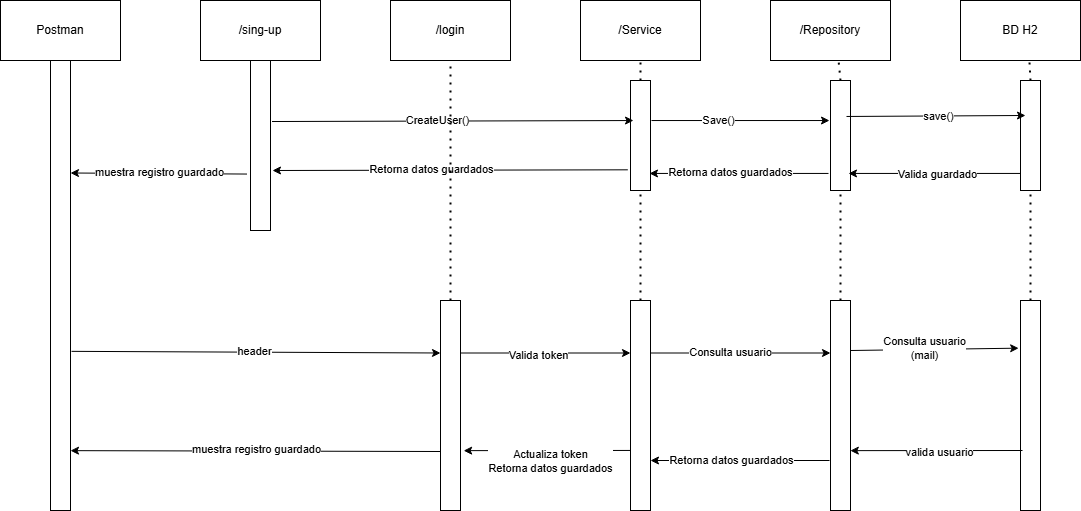

The diagram above was exported from draw.io. Its source (the exported page's mxGraphModel, read from the mxfile embedded in the PNG):
<mxGraphModel dx="1976" dy="669" grid="1" gridSize="10" guides="1" tooltips="1" connect="1" arrows="1" fold="1" page="1" pageScale="1" pageWidth="827" pageHeight="1169" math="0" shadow="0">
  <root>
    <mxCell id="0" />
    <mxCell id="1" parent="0" />
    <mxCell id="lVYBajH9nKJ9XhHgHuNU-1" value="/sing-up" style="rounded=0;whiteSpace=wrap;html=1;" vertex="1" parent="1">
      <mxGeometry x="-100" y="50" width="120" height="60" as="geometry" />
    </mxCell>
    <mxCell id="lVYBajH9nKJ9XhHgHuNU-2" value="/Service" style="rounded=0;whiteSpace=wrap;html=1;" vertex="1" parent="1">
      <mxGeometry x="280" y="50" width="120" height="60" as="geometry" />
    </mxCell>
    <mxCell id="lVYBajH9nKJ9XhHgHuNU-3" value="/Repository" style="rounded=0;whiteSpace=wrap;html=1;" vertex="1" parent="1">
      <mxGeometry x="470" y="50" width="120" height="60" as="geometry" />
    </mxCell>
    <mxCell id="lVYBajH9nKJ9XhHgHuNU-4" value="BD H2" style="rounded=0;whiteSpace=wrap;html=1;" vertex="1" parent="1">
      <mxGeometry x="660" y="50" width="120" height="60" as="geometry" />
    </mxCell>
    <mxCell id="lVYBajH9nKJ9XhHgHuNU-5" value="" style="rounded=0;whiteSpace=wrap;html=1;" vertex="1" parent="1">
      <mxGeometry x="-50" y="110" width="20" height="170" as="geometry" />
    </mxCell>
    <mxCell id="lVYBajH9nKJ9XhHgHuNU-6" value="" style="rounded=0;whiteSpace=wrap;html=1;" vertex="1" parent="1">
      <mxGeometry x="330" y="130" width="20" height="110" as="geometry" />
    </mxCell>
    <mxCell id="lVYBajH9nKJ9XhHgHuNU-7" value="" style="endArrow=classic;html=1;rounded=0;exitX=1.075;exitY=0.359;exitDx=0;exitDy=0;exitPerimeter=0;entryX=0.15;entryY=0.364;entryDx=0;entryDy=0;entryPerimeter=0;" edge="1" parent="1" source="lVYBajH9nKJ9XhHgHuNU-5" target="lVYBajH9nKJ9XhHgHuNU-6">
      <mxGeometry width="50" height="50" relative="1" as="geometry">
        <mxPoint x="115" y="150.00000000000003" as="sourcePoint" />
        <mxPoint x="280" y="150.93999999999997" as="targetPoint" />
      </mxGeometry>
    </mxCell>
    <mxCell id="lVYBajH9nKJ9XhHgHuNU-18" value="CreateUser()" style="edgeLabel;html=1;align=center;verticalAlign=middle;resizable=0;points=[];" vertex="1" connectable="0" parent="lVYBajH9nKJ9XhHgHuNU-7">
      <mxGeometry x="-0.0897" y="1" relative="1" as="geometry">
        <mxPoint as="offset" />
      </mxGeometry>
    </mxCell>
    <mxCell id="lVYBajH9nKJ9XhHgHuNU-8" value="" style="rounded=0;whiteSpace=wrap;html=1;" vertex="1" parent="1">
      <mxGeometry x="530" y="130" width="20" height="110" as="geometry" />
    </mxCell>
    <mxCell id="lVYBajH9nKJ9XhHgHuNU-9" value="" style="endArrow=classic;html=1;rounded=0;entryX=-0.05;entryY=0.364;entryDx=0;entryDy=0;entryPerimeter=0;exitX=1.05;exitY=0.364;exitDx=0;exitDy=0;exitPerimeter=0;" edge="1" parent="1" source="lVYBajH9nKJ9XhHgHuNU-6" target="lVYBajH9nKJ9XhHgHuNU-8">
      <mxGeometry width="50" height="50" relative="1" as="geometry">
        <mxPoint x="290" y="170" as="sourcePoint" />
        <mxPoint x="430" y="160" as="targetPoint" />
      </mxGeometry>
    </mxCell>
    <mxCell id="lVYBajH9nKJ9XhHgHuNU-19" value="Save()" style="edgeLabel;html=1;align=center;verticalAlign=middle;resizable=0;points=[];" vertex="1" connectable="0" parent="lVYBajH9nKJ9XhHgHuNU-9">
      <mxGeometry x="-0.2571" y="1" relative="1" as="geometry">
        <mxPoint as="offset" />
      </mxGeometry>
    </mxCell>
    <mxCell id="lVYBajH9nKJ9XhHgHuNU-10" value="" style="rounded=0;whiteSpace=wrap;html=1;" vertex="1" parent="1">
      <mxGeometry x="720" y="130" width="20" height="110" as="geometry" />
    </mxCell>
    <mxCell id="lVYBajH9nKJ9XhHgHuNU-11" value="" style="endArrow=classic;html=1;rounded=0;exitX=0.8;exitY=0.327;exitDx=0;exitDy=0;exitPerimeter=0;entryX=0.25;entryY=0.318;entryDx=0;entryDy=0;entryPerimeter=0;" edge="1" parent="1" source="lVYBajH9nKJ9XhHgHuNU-8" target="lVYBajH9nKJ9XhHgHuNU-10">
      <mxGeometry width="50" height="50" relative="1" as="geometry">
        <mxPoint x="460" y="160" as="sourcePoint" />
        <mxPoint x="558" y="164" as="targetPoint" />
        <Array as="points" />
      </mxGeometry>
    </mxCell>
    <mxCell id="lVYBajH9nKJ9XhHgHuNU-20" value="save()" style="edgeLabel;html=1;align=center;verticalAlign=middle;resizable=0;points=[];" vertex="1" connectable="0" parent="lVYBajH9nKJ9XhHgHuNU-11">
      <mxGeometry x="0.0248" relative="1" as="geometry">
        <mxPoint as="offset" />
      </mxGeometry>
    </mxCell>
    <mxCell id="lVYBajH9nKJ9XhHgHuNU-23" value="" style="endArrow=classic;html=1;rounded=0;exitX=0;exitY=0.845;exitDx=0;exitDy=0;exitPerimeter=0;entryX=0.9;entryY=0.845;entryDx=0;entryDy=0;entryPerimeter=0;" edge="1" parent="1" source="lVYBajH9nKJ9XhHgHuNU-10" target="lVYBajH9nKJ9XhHgHuNU-8">
      <mxGeometry width="50" height="50" relative="1" as="geometry">
        <mxPoint x="390" y="280" as="sourcePoint" />
        <mxPoint x="540" y="270" as="targetPoint" />
      </mxGeometry>
    </mxCell>
    <mxCell id="lVYBajH9nKJ9XhHgHuNU-24" value="Valida guardado" style="edgeLabel;html=1;align=center;verticalAlign=middle;resizable=0;points=[];" vertex="1" connectable="0" parent="lVYBajH9nKJ9XhHgHuNU-23">
      <mxGeometry x="-0.0233" y="1" relative="1" as="geometry">
        <mxPoint as="offset" />
      </mxGeometry>
    </mxCell>
    <mxCell id="lVYBajH9nKJ9XhHgHuNU-25" value="" style="endArrow=classic;html=1;rounded=0;entryX=0.95;entryY=0.845;entryDx=0;entryDy=0;entryPerimeter=0;exitX=-0.1;exitY=0.845;exitDx=0;exitDy=0;exitPerimeter=0;" edge="1" parent="1" source="lVYBajH9nKJ9XhHgHuNU-8" target="lVYBajH9nKJ9XhHgHuNU-6">
      <mxGeometry width="50" height="50" relative="1" as="geometry">
        <mxPoint x="390" y="380" as="sourcePoint" />
        <mxPoint x="440" y="330" as="targetPoint" />
      </mxGeometry>
    </mxCell>
    <mxCell id="lVYBajH9nKJ9XhHgHuNU-26" value="Retorna datos guardados" style="edgeLabel;html=1;align=center;verticalAlign=middle;resizable=0;points=[];" vertex="1" connectable="0" parent="lVYBajH9nKJ9XhHgHuNU-25">
      <mxGeometry x="0.1079" y="-1" relative="1" as="geometry">
        <mxPoint as="offset" />
      </mxGeometry>
    </mxCell>
    <mxCell id="lVYBajH9nKJ9XhHgHuNU-27" value="" style="endArrow=classic;html=1;rounded=0;entryX=1;entryY=0.25;entryDx=0;entryDy=0;exitX=-0.175;exitY=0.668;exitDx=0;exitDy=0;exitPerimeter=0;" edge="1" parent="1" source="lVYBajH9nKJ9XhHgHuNU-5" target="lVYBajH9nKJ9XhHgHuNU-32">
      <mxGeometry width="50" height="50" relative="1" as="geometry">
        <mxPoint x="-110" y="220" as="sourcePoint" />
        <mxPoint x="440" y="330" as="targetPoint" />
      </mxGeometry>
    </mxCell>
    <mxCell id="lVYBajH9nKJ9XhHgHuNU-28" value="muestra registro guardado" style="edgeLabel;html=1;align=center;verticalAlign=middle;resizable=0;points=[];" vertex="1" connectable="0" parent="lVYBajH9nKJ9XhHgHuNU-27">
      <mxGeometry x="0.0001" y="-2" relative="1" as="geometry">
        <mxPoint as="offset" />
      </mxGeometry>
    </mxCell>
    <mxCell id="lVYBajH9nKJ9XhHgHuNU-29" style="edgeStyle=orthogonalEdgeStyle;rounded=0;orthogonalLoop=1;jettySize=auto;html=1;exitX=0.5;exitY=1;exitDx=0;exitDy=0;" edge="1" parent="1" source="lVYBajH9nKJ9XhHgHuNU-5" target="lVYBajH9nKJ9XhHgHuNU-5">
      <mxGeometry relative="1" as="geometry" />
    </mxCell>
    <mxCell id="lVYBajH9nKJ9XhHgHuNU-31" value="Postman" style="rounded=0;whiteSpace=wrap;html=1;" vertex="1" parent="1">
      <mxGeometry x="-300" y="50" width="120" height="60" as="geometry" />
    </mxCell>
    <mxCell id="lVYBajH9nKJ9XhHgHuNU-32" value="" style="rounded=0;whiteSpace=wrap;html=1;" vertex="1" parent="1">
      <mxGeometry x="-250" y="110" width="20" height="450" as="geometry" />
    </mxCell>
    <mxCell id="lVYBajH9nKJ9XhHgHuNU-33" value="" style="endArrow=classic;html=1;rounded=0;exitX=-0.133;exitY=0.812;exitDx=0;exitDy=0;exitPerimeter=0;" edge="1" parent="1" source="lVYBajH9nKJ9XhHgHuNU-6">
      <mxGeometry width="50" height="50" relative="1" as="geometry">
        <mxPoint x="299" y="220" as="sourcePoint" />
        <mxPoint x="-28" y="220" as="targetPoint" />
      </mxGeometry>
    </mxCell>
    <mxCell id="lVYBajH9nKJ9XhHgHuNU-34" value="Retorna datos guardados" style="edgeLabel;html=1;align=center;verticalAlign=middle;resizable=0;points=[];" vertex="1" connectable="0" parent="lVYBajH9nKJ9XhHgHuNU-33">
      <mxGeometry x="0.1079" y="-1" relative="1" as="geometry">
        <mxPoint as="offset" />
      </mxGeometry>
    </mxCell>
    <mxCell id="lVYBajH9nKJ9XhHgHuNU-37" value="/login" style="rounded=0;whiteSpace=wrap;html=1;" vertex="1" parent="1">
      <mxGeometry x="90" y="50" width="120" height="60" as="geometry" />
    </mxCell>
    <mxCell id="lVYBajH9nKJ9XhHgHuNU-38" value="" style="rounded=0;whiteSpace=wrap;html=1;" vertex="1" parent="1">
      <mxGeometry x="140" y="350" width="20" height="210" as="geometry" />
    </mxCell>
    <mxCell id="lVYBajH9nKJ9XhHgHuNU-41" value="" style="endArrow=classic;html=1;rounded=0;exitX=1.075;exitY=0.359;exitDx=0;exitDy=0;exitPerimeter=0;entryX=0;entryY=0.25;entryDx=0;entryDy=0;" edge="1" parent="1" target="lVYBajH9nKJ9XhHgHuNU-38">
      <mxGeometry width="50" height="50" relative="1" as="geometry">
        <mxPoint x="-229" y="400.85" as="sourcePoint" />
        <mxPoint x="-50" y="400" as="targetPoint" />
      </mxGeometry>
    </mxCell>
    <mxCell id="lVYBajH9nKJ9XhHgHuNU-45" value="header" style="edgeLabel;html=1;align=center;verticalAlign=middle;resizable=0;points=[];" vertex="1" connectable="0" parent="lVYBajH9nKJ9XhHgHuNU-41">
      <mxGeometry x="-0.0148" y="1" relative="1" as="geometry">
        <mxPoint as="offset" />
      </mxGeometry>
    </mxCell>
    <mxCell id="lVYBajH9nKJ9XhHgHuNU-46" value="" style="endArrow=none;dashed=1;html=1;dashPattern=1 3;strokeWidth=2;rounded=0;entryX=0.5;entryY=1;entryDx=0;entryDy=0;exitX=0.5;exitY=0;exitDx=0;exitDy=0;" edge="1" parent="1" source="lVYBajH9nKJ9XhHgHuNU-38" target="lVYBajH9nKJ9XhHgHuNU-37">
      <mxGeometry width="50" height="50" relative="1" as="geometry">
        <mxPoint x="190" y="280" as="sourcePoint" />
        <mxPoint x="240" y="230" as="targetPoint" />
      </mxGeometry>
    </mxCell>
    <mxCell id="lVYBajH9nKJ9XhHgHuNU-48" value="" style="rounded=0;whiteSpace=wrap;html=1;" vertex="1" parent="1">
      <mxGeometry x="330" y="350" width="20" height="210" as="geometry" />
    </mxCell>
    <mxCell id="lVYBajH9nKJ9XhHgHuNU-49" value="" style="endArrow=classic;html=1;rounded=0;exitX=1;exitY=0.25;exitDx=0;exitDy=0;entryX=0;entryY=0.25;entryDx=0;entryDy=0;" edge="1" parent="1" source="lVYBajH9nKJ9XhHgHuNU-38" target="lVYBajH9nKJ9XhHgHuNU-48">
      <mxGeometry width="50" height="50" relative="1" as="geometry">
        <mxPoint x="190" y="310" as="sourcePoint" />
        <mxPoint x="240" y="260" as="targetPoint" />
      </mxGeometry>
    </mxCell>
    <mxCell id="lVYBajH9nKJ9XhHgHuNU-50" value="Valida token" style="edgeLabel;html=1;align=center;verticalAlign=middle;resizable=0;points=[];" vertex="1" connectable="0" parent="lVYBajH9nKJ9XhHgHuNU-49">
      <mxGeometry x="-0.1" y="-2" relative="1" as="geometry">
        <mxPoint as="offset" />
      </mxGeometry>
    </mxCell>
    <mxCell id="lVYBajH9nKJ9XhHgHuNU-51" value="" style="endArrow=classic;html=1;rounded=0;exitX=0;exitY=0.714;exitDx=0;exitDy=0;exitPerimeter=0;entryX=1.158;entryY=0.715;entryDx=0;entryDy=0;entryPerimeter=0;" edge="1" parent="1" source="lVYBajH9nKJ9XhHgHuNU-48" target="lVYBajH9nKJ9XhHgHuNU-38">
      <mxGeometry width="50" height="50" relative="1" as="geometry">
        <mxPoint x="190" y="310" as="sourcePoint" />
        <mxPoint x="240" y="260" as="targetPoint" />
      </mxGeometry>
    </mxCell>
    <mxCell id="lVYBajH9nKJ9XhHgHuNU-65" value="Actualiza token&lt;br&gt;Retorna datos guardados" style="edgeLabel;html=1;align=center;verticalAlign=middle;resizable=0;points=[];" vertex="1" connectable="0" parent="lVYBajH9nKJ9XhHgHuNU-51">
      <mxGeometry x="0.2207" y="-1" relative="1" as="geometry">
        <mxPoint x="22" y="11" as="offset" />
      </mxGeometry>
    </mxCell>
    <mxCell id="lVYBajH9nKJ9XhHgHuNU-55" value="" style="endArrow=classic;html=1;rounded=0;entryX=1;entryY=0.867;entryDx=0;entryDy=0;exitX=-0.175;exitY=0.668;exitDx=0;exitDy=0;exitPerimeter=0;entryPerimeter=0;" edge="1" parent="1" target="lVYBajH9nKJ9XhHgHuNU-32">
      <mxGeometry width="50" height="50" relative="1" as="geometry">
        <mxPoint x="140" y="501" as="sourcePoint" />
        <mxPoint x="-37" y="500" as="targetPoint" />
      </mxGeometry>
    </mxCell>
    <mxCell id="lVYBajH9nKJ9XhHgHuNU-56" value="muestra registro guardado" style="edgeLabel;html=1;align=center;verticalAlign=middle;resizable=0;points=[];" vertex="1" connectable="0" parent="lVYBajH9nKJ9XhHgHuNU-55">
      <mxGeometry x="0.0001" y="-2" relative="1" as="geometry">
        <mxPoint as="offset" />
      </mxGeometry>
    </mxCell>
    <mxCell id="lVYBajH9nKJ9XhHgHuNU-58" value="" style="rounded=0;whiteSpace=wrap;html=1;" vertex="1" parent="1">
      <mxGeometry x="530" y="350" width="20" height="210" as="geometry" />
    </mxCell>
    <mxCell id="lVYBajH9nKJ9XhHgHuNU-59" value="" style="endArrow=classic;html=1;rounded=0;exitX=1;exitY=0.25;exitDx=0;exitDy=0;entryX=0;entryY=0.25;entryDx=0;entryDy=0;" edge="1" parent="1" source="lVYBajH9nKJ9XhHgHuNU-48" target="lVYBajH9nKJ9XhHgHuNU-58">
      <mxGeometry width="50" height="50" relative="1" as="geometry">
        <mxPoint x="420" y="400" as="sourcePoint" />
        <mxPoint x="590" y="400" as="targetPoint" />
      </mxGeometry>
    </mxCell>
    <mxCell id="lVYBajH9nKJ9XhHgHuNU-61" value="Consulta usuario" style="edgeLabel;html=1;align=center;verticalAlign=middle;resizable=0;points=[];" vertex="1" connectable="0" parent="lVYBajH9nKJ9XhHgHuNU-59">
      <mxGeometry x="-0.1222" y="1" relative="1" as="geometry">
        <mxPoint as="offset" />
      </mxGeometry>
    </mxCell>
    <mxCell id="lVYBajH9nKJ9XhHgHuNU-62" value="" style="endArrow=classic;html=1;rounded=0;entryX=0.95;entryY=0.845;entryDx=0;entryDy=0;entryPerimeter=0;exitX=-0.1;exitY=0.845;exitDx=0;exitDy=0;exitPerimeter=0;" edge="1" parent="1">
      <mxGeometry width="50" height="50" relative="1" as="geometry">
        <mxPoint x="529" y="510" as="sourcePoint" />
        <mxPoint x="350" y="510" as="targetPoint" />
      </mxGeometry>
    </mxCell>
    <mxCell id="lVYBajH9nKJ9XhHgHuNU-63" value="Retorna datos guardados" style="edgeLabel;html=1;align=center;verticalAlign=middle;resizable=0;points=[];" vertex="1" connectable="0" parent="lVYBajH9nKJ9XhHgHuNU-62">
      <mxGeometry x="0.1079" y="-1" relative="1" as="geometry">
        <mxPoint as="offset" />
      </mxGeometry>
    </mxCell>
    <mxCell id="lVYBajH9nKJ9XhHgHuNU-66" value="" style="endArrow=none;dashed=1;html=1;dashPattern=1 3;strokeWidth=2;rounded=0;entryX=0.5;entryY=1;entryDx=0;entryDy=0;exitX=0.5;exitY=0;exitDx=0;exitDy=0;" edge="1" parent="1" source="lVYBajH9nKJ9XhHgHuNU-6" target="lVYBajH9nKJ9XhHgHuNU-2">
      <mxGeometry width="50" height="50" relative="1" as="geometry">
        <mxPoint x="250" y="320" as="sourcePoint" />
        <mxPoint x="300" y="270" as="targetPoint" />
      </mxGeometry>
    </mxCell>
    <mxCell id="lVYBajH9nKJ9XhHgHuNU-67" value="" style="endArrow=none;dashed=1;html=1;dashPattern=1 3;strokeWidth=2;rounded=0;entryX=0.5;entryY=1;entryDx=0;entryDy=0;exitX=0.5;exitY=0;exitDx=0;exitDy=0;" edge="1" parent="1" source="lVYBajH9nKJ9XhHgHuNU-48" target="lVYBajH9nKJ9XhHgHuNU-6">
      <mxGeometry width="50" height="50" relative="1" as="geometry">
        <mxPoint x="280" y="320" as="sourcePoint" />
        <mxPoint x="330" y="270" as="targetPoint" />
      </mxGeometry>
    </mxCell>
    <mxCell id="lVYBajH9nKJ9XhHgHuNU-68" value="" style="endArrow=none;dashed=1;html=1;dashPattern=1 3;strokeWidth=2;rounded=0;entryX=0.5;entryY=1;entryDx=0;entryDy=0;exitX=0.5;exitY=0;exitDx=0;exitDy=0;" edge="1" parent="1" source="lVYBajH9nKJ9XhHgHuNU-58" target="lVYBajH9nKJ9XhHgHuNU-8">
      <mxGeometry width="50" height="50" relative="1" as="geometry">
        <mxPoint x="390" y="410" as="sourcePoint" />
        <mxPoint x="390" y="300" as="targetPoint" />
      </mxGeometry>
    </mxCell>
    <mxCell id="lVYBajH9nKJ9XhHgHuNU-69" value="" style="endArrow=none;dashed=1;html=1;dashPattern=1 3;strokeWidth=2;rounded=0;entryX=0.568;entryY=1.017;entryDx=0;entryDy=0;exitX=0.5;exitY=0;exitDx=0;exitDy=0;entryPerimeter=0;" edge="1" parent="1" source="lVYBajH9nKJ9XhHgHuNU-8" target="lVYBajH9nKJ9XhHgHuNU-3">
      <mxGeometry width="50" height="50" relative="1" as="geometry">
        <mxPoint x="430" y="410" as="sourcePoint" />
        <mxPoint x="430" y="300" as="targetPoint" />
      </mxGeometry>
    </mxCell>
    <mxCell id="lVYBajH9nKJ9XhHgHuNU-70" value="" style="endArrow=none;dashed=1;html=1;dashPattern=1 3;strokeWidth=2;rounded=0;entryX=0.575;entryY=1.031;entryDx=0;entryDy=0;exitX=0.5;exitY=0;exitDx=0;exitDy=0;entryPerimeter=0;" edge="1" parent="1" source="lVYBajH9nKJ9XhHgHuNU-10" target="lVYBajH9nKJ9XhHgHuNU-4">
      <mxGeometry width="50" height="50" relative="1" as="geometry">
        <mxPoint x="390" y="140" as="sourcePoint" />
        <mxPoint x="390" y="120" as="targetPoint" />
      </mxGeometry>
    </mxCell>
    <mxCell id="lVYBajH9nKJ9XhHgHuNU-71" value="" style="rounded=0;whiteSpace=wrap;html=1;" vertex="1" parent="1">
      <mxGeometry x="720" y="350" width="20" height="210" as="geometry" />
    </mxCell>
    <mxCell id="lVYBajH9nKJ9XhHgHuNU-72" value="" style="endArrow=none;dashed=1;html=1;dashPattern=1 3;strokeWidth=2;rounded=0;entryX=0.5;entryY=1;entryDx=0;entryDy=0;exitX=0.5;exitY=0;exitDx=0;exitDy=0;" edge="1" parent="1" source="lVYBajH9nKJ9XhHgHuNU-71" target="lVYBajH9nKJ9XhHgHuNU-10">
      <mxGeometry width="50" height="50" relative="1" as="geometry">
        <mxPoint x="560" y="370" as="sourcePoint" />
        <mxPoint x="560" y="260" as="targetPoint" />
      </mxGeometry>
    </mxCell>
    <mxCell id="lVYBajH9nKJ9XhHgHuNU-73" value="" style="endArrow=classic;html=1;rounded=0;exitX=1;exitY=0.25;exitDx=0;exitDy=0;entryX=-0.092;entryY=0.227;entryDx=0;entryDy=0;entryPerimeter=0;" edge="1" parent="1" target="lVYBajH9nKJ9XhHgHuNU-71">
      <mxGeometry width="50" height="50" relative="1" as="geometry">
        <mxPoint x="550" y="400" as="sourcePoint" />
        <mxPoint x="710" y="400" as="targetPoint" />
      </mxGeometry>
    </mxCell>
    <mxCell id="lVYBajH9nKJ9XhHgHuNU-74" value="Consulta usuario&lt;br&gt;(mail)" style="edgeLabel;html=1;align=center;verticalAlign=middle;resizable=0;points=[];" vertex="1" connectable="0" parent="lVYBajH9nKJ9XhHgHuNU-73">
      <mxGeometry x="-0.1222" y="1" relative="1" as="geometry">
        <mxPoint as="offset" />
      </mxGeometry>
    </mxCell>
    <mxCell id="lVYBajH9nKJ9XhHgHuNU-76" value="" style="endArrow=classic;html=1;rounded=0;exitX=0;exitY=0.845;exitDx=0;exitDy=0;exitPerimeter=0;entryX=0.992;entryY=0.715;entryDx=0;entryDy=0;entryPerimeter=0;" edge="1" parent="1" target="lVYBajH9nKJ9XhHgHuNU-58">
      <mxGeometry width="50" height="50" relative="1" as="geometry">
        <mxPoint x="722" y="500" as="sourcePoint" />
        <mxPoint x="570" y="500" as="targetPoint" />
      </mxGeometry>
    </mxCell>
    <mxCell id="lVYBajH9nKJ9XhHgHuNU-77" value="valida usuario" style="edgeLabel;html=1;align=center;verticalAlign=middle;resizable=0;points=[];" vertex="1" connectable="0" parent="lVYBajH9nKJ9XhHgHuNU-76">
      <mxGeometry x="-0.0233" y="1" relative="1" as="geometry">
        <mxPoint as="offset" />
      </mxGeometry>
    </mxCell>
  </root>
</mxGraphModel>